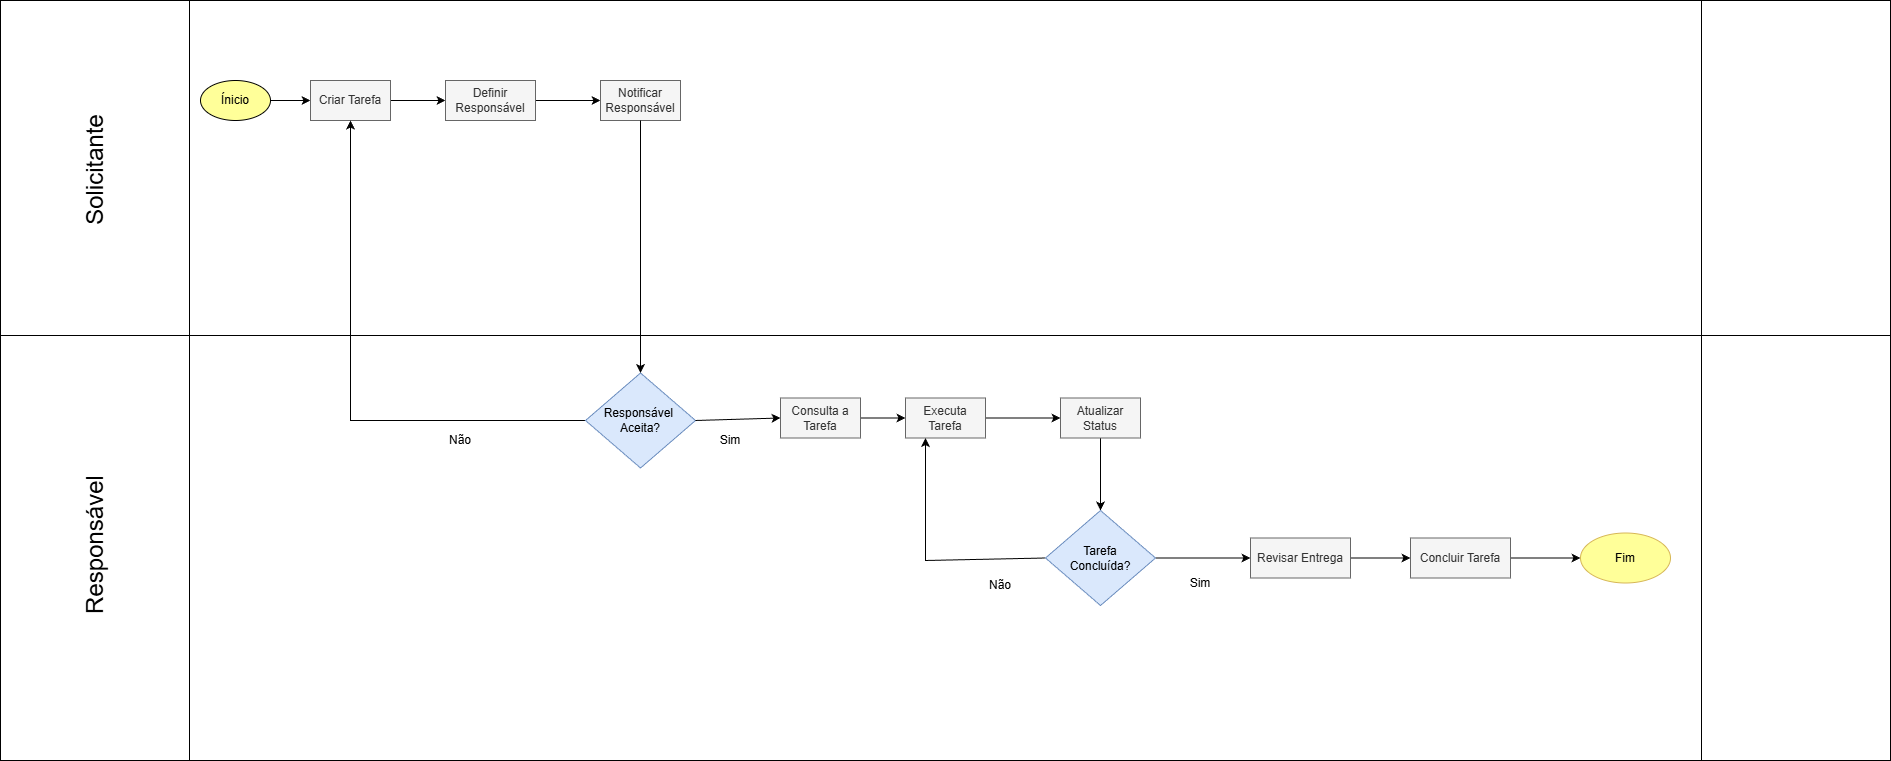

The diagram above was exported from draw.io. Its source (the exported page's mxGraphModel, read from the mxfile embedded in the PNG):
<mxGraphModel dx="1404" dy="1126" grid="1" gridSize="10" guides="1" tooltips="1" connect="1" arrows="1" fold="1" page="1" pageScale="1" pageWidth="1100" pageHeight="850" math="0" shadow="0">
  <root>
    <mxCell id="0" />
    <mxCell id="1" parent="0" />
    <mxCell id="jONdc4dObSkN5EuUAFRP-1" value="" style="shape=process;whiteSpace=wrap;html=1;backgroundOutline=1;" vertex="1" parent="1">
      <mxGeometry x="160" y="70" width="1890" height="350" as="geometry" />
    </mxCell>
    <mxCell id="jONdc4dObSkN5EuUAFRP-2" value="&lt;font style=&quot;font-size: 24px;&quot;&gt;Solicitante&lt;/font&gt;" style="text;html=1;align=center;verticalAlign=middle;resizable=0;points=[];autosize=1;strokeColor=none;fillColor=none;rotation=-90;strokeWidth=5;" vertex="1" parent="1">
      <mxGeometry x="190" y="220" width="130" height="40" as="geometry" />
    </mxCell>
    <mxCell id="CpSdkyZEGni5XvQKex-Q-7" value="" style="edgeStyle=none;html=1;" edge="1" parent="1" source="E299tqTR5sP_UzmuzffH-1" target="CpSdkyZEGni5XvQKex-Q-1">
      <mxGeometry relative="1" as="geometry" />
    </mxCell>
    <mxCell id="E299tqTR5sP_UzmuzffH-1" value="Ínicio" style="ellipse;whiteSpace=wrap;html=1;fillColor=#FFFF99;" vertex="1" parent="1">
      <mxGeometry x="360" y="150" width="70" height="40" as="geometry" />
    </mxCell>
    <mxCell id="CpSdkyZEGni5XvQKex-Q-6" value="" style="edgeStyle=none;html=1;" edge="1" parent="1" source="CpSdkyZEGni5XvQKex-Q-1" target="CpSdkyZEGni5XvQKex-Q-3">
      <mxGeometry relative="1" as="geometry" />
    </mxCell>
    <mxCell id="CpSdkyZEGni5XvQKex-Q-1" value="Criar Tarefa" style="rounded=0;whiteSpace=wrap;html=1;fillColor=#f5f5f5;fontColor=#333333;strokeColor=#666666;" vertex="1" parent="1">
      <mxGeometry x="470" y="150" width="80" height="40" as="geometry" />
    </mxCell>
    <mxCell id="CpSdkyZEGni5XvQKex-Q-5" value="" style="edgeStyle=none;html=1;" edge="1" parent="1" source="CpSdkyZEGni5XvQKex-Q-3" target="CpSdkyZEGni5XvQKex-Q-4">
      <mxGeometry relative="1" as="geometry" />
    </mxCell>
    <mxCell id="CpSdkyZEGni5XvQKex-Q-3" value="Definir Responsável" style="rounded=0;whiteSpace=wrap;html=1;fillColor=#f5f5f5;fontColor=#333333;strokeColor=#666666;" vertex="1" parent="1">
      <mxGeometry x="605" y="150" width="90" height="40" as="geometry" />
    </mxCell>
    <mxCell id="CpSdkyZEGni5XvQKex-Q-4" value="Notificar Responsável" style="rounded=0;whiteSpace=wrap;html=1;fillColor=#f5f5f5;fontColor=#333333;strokeColor=#666666;" vertex="1" parent="1">
      <mxGeometry x="760" y="150" width="80" height="40" as="geometry" />
    </mxCell>
    <mxCell id="CpSdkyZEGni5XvQKex-Q-8" value="" style="shape=process;whiteSpace=wrap;html=1;backgroundOutline=1;" vertex="1" parent="1">
      <mxGeometry x="160" y="405" width="1890" height="425" as="geometry" />
    </mxCell>
    <mxCell id="CpSdkyZEGni5XvQKex-Q-9" value="&lt;font style=&quot;font-size: 24px;&quot;&gt;Responsável&lt;/font&gt;" style="text;html=1;align=center;verticalAlign=middle;resizable=0;points=[];autosize=1;strokeColor=none;fillColor=none;rotation=-90;strokeWidth=5;" vertex="1" parent="1">
      <mxGeometry x="175" y="595" width="160" height="40" as="geometry" />
    </mxCell>
    <mxCell id="CpSdkyZEGni5XvQKex-Q-13" style="edgeStyle=none;html=1;entryX=0.5;entryY=1;entryDx=0;entryDy=0;rounded=0;curved=0;exitX=0;exitY=0.5;exitDx=0;exitDy=0;" edge="1" parent="1" source="CpSdkyZEGni5XvQKex-Q-10" target="CpSdkyZEGni5XvQKex-Q-1">
      <mxGeometry relative="1" as="geometry">
        <Array as="points">
          <mxPoint x="510" y="490" />
        </Array>
      </mxGeometry>
    </mxCell>
    <mxCell id="CpSdkyZEGni5XvQKex-Q-15" value="Não" style="text;html=1;align=center;verticalAlign=middle;whiteSpace=wrap;rounded=0;" vertex="1" parent="1">
      <mxGeometry x="590" y="495" width="60" height="30" as="geometry" />
    </mxCell>
    <mxCell id="CpSdkyZEGni5XvQKex-Q-10" value="Responsável&amp;nbsp;&lt;div&gt;Aceita?&lt;/div&gt;" style="rhombus;whiteSpace=wrap;html=1;fillColor=#dae8fc;strokeColor=#6c8ebf;" vertex="1" parent="1">
      <mxGeometry x="745" y="442.5" width="110" height="95" as="geometry" />
    </mxCell>
    <mxCell id="CpSdkyZEGni5XvQKex-Q-11" value="" style="edgeStyle=none;html=1;" edge="1" parent="1" source="CpSdkyZEGni5XvQKex-Q-4" target="CpSdkyZEGni5XvQKex-Q-10">
      <mxGeometry relative="1" as="geometry" />
    </mxCell>
    <mxCell id="CpSdkyZEGni5XvQKex-Q-16" value="" style="edgeStyle=none;html=1;exitX=1;exitY=0.5;exitDx=0;exitDy=0;entryX=0;entryY=0.5;entryDx=0;entryDy=0;" edge="1" parent="1" source="CpSdkyZEGni5XvQKex-Q-10" target="CpSdkyZEGni5XvQKex-Q-17">
      <mxGeometry relative="1" as="geometry">
        <mxPoint x="760" y="200" as="sourcePoint" />
        <mxPoint x="760" y="450" as="targetPoint" />
      </mxGeometry>
    </mxCell>
    <mxCell id="CpSdkyZEGni5XvQKex-Q-22" value="" style="edgeStyle=none;html=1;" edge="1" parent="1" source="CpSdkyZEGni5XvQKex-Q-17" target="CpSdkyZEGni5XvQKex-Q-20">
      <mxGeometry relative="1" as="geometry" />
    </mxCell>
    <mxCell id="CpSdkyZEGni5XvQKex-Q-17" value="Consulta a Tarefa" style="rounded=0;whiteSpace=wrap;html=1;fillColor=#f5f5f5;fontColor=#333333;strokeColor=#666666;" vertex="1" parent="1">
      <mxGeometry x="940" y="467.5" width="80" height="40" as="geometry" />
    </mxCell>
    <mxCell id="CpSdkyZEGni5XvQKex-Q-19" value="Sim" style="text;html=1;align=center;verticalAlign=middle;whiteSpace=wrap;rounded=0;" vertex="1" parent="1">
      <mxGeometry x="860" y="495" width="60" height="30" as="geometry" />
    </mxCell>
    <mxCell id="CpSdkyZEGni5XvQKex-Q-23" value="" style="edgeStyle=none;html=1;" edge="1" parent="1" source="CpSdkyZEGni5XvQKex-Q-20" target="CpSdkyZEGni5XvQKex-Q-21">
      <mxGeometry relative="1" as="geometry" />
    </mxCell>
    <mxCell id="CpSdkyZEGni5XvQKex-Q-20" value="Executa Tarefa" style="rounded=0;whiteSpace=wrap;html=1;fillColor=#f5f5f5;fontColor=#333333;strokeColor=#666666;" vertex="1" parent="1">
      <mxGeometry x="1065" y="467.5" width="80" height="40" as="geometry" />
    </mxCell>
    <mxCell id="CpSdkyZEGni5XvQKex-Q-25" value="" style="edgeStyle=none;html=1;" edge="1" parent="1" source="CpSdkyZEGni5XvQKex-Q-21" target="CpSdkyZEGni5XvQKex-Q-24">
      <mxGeometry relative="1" as="geometry" />
    </mxCell>
    <mxCell id="CpSdkyZEGni5XvQKex-Q-21" value="Atualizar Status" style="rounded=0;whiteSpace=wrap;html=1;fillColor=#f5f5f5;fontColor=#333333;strokeColor=#666666;" vertex="1" parent="1">
      <mxGeometry x="1220" y="467.5" width="80" height="40" as="geometry" />
    </mxCell>
    <mxCell id="CpSdkyZEGni5XvQKex-Q-27" style="edgeStyle=none;html=1;exitX=0;exitY=0.5;exitDx=0;exitDy=0;entryX=0.25;entryY=1;entryDx=0;entryDy=0;rounded=0;curved=0;" edge="1" parent="1" source="CpSdkyZEGni5XvQKex-Q-24" target="CpSdkyZEGni5XvQKex-Q-20">
      <mxGeometry relative="1" as="geometry">
        <Array as="points">
          <mxPoint x="1085" y="630" />
        </Array>
      </mxGeometry>
    </mxCell>
    <mxCell id="CpSdkyZEGni5XvQKex-Q-31" style="edgeStyle=none;html=1;entryX=0;entryY=0.5;entryDx=0;entryDy=0;" edge="1" parent="1" source="CpSdkyZEGni5XvQKex-Q-24" target="CpSdkyZEGni5XvQKex-Q-30">
      <mxGeometry relative="1" as="geometry" />
    </mxCell>
    <mxCell id="CpSdkyZEGni5XvQKex-Q-24" value="Tarefa &lt;br&gt;Concluída?" style="rhombus;whiteSpace=wrap;html=1;fillColor=#dae8fc;strokeColor=#6c8ebf;" vertex="1" parent="1">
      <mxGeometry x="1205" y="580" width="110" height="95" as="geometry" />
    </mxCell>
    <mxCell id="CpSdkyZEGni5XvQKex-Q-28" value="Não" style="text;html=1;align=center;verticalAlign=middle;whiteSpace=wrap;rounded=0;" vertex="1" parent="1">
      <mxGeometry x="1130" y="640" width="60" height="30" as="geometry" />
    </mxCell>
    <mxCell id="CpSdkyZEGni5XvQKex-Q-29" value="Sim" style="text;html=1;align=center;verticalAlign=middle;whiteSpace=wrap;rounded=0;" vertex="1" parent="1">
      <mxGeometry x="1330" y="635" width="60" height="35" as="geometry" />
    </mxCell>
    <mxCell id="CpSdkyZEGni5XvQKex-Q-33" value="" style="edgeStyle=none;html=1;" edge="1" parent="1" source="CpSdkyZEGni5XvQKex-Q-30" target="CpSdkyZEGni5XvQKex-Q-32">
      <mxGeometry relative="1" as="geometry" />
    </mxCell>
    <mxCell id="CpSdkyZEGni5XvQKex-Q-30" value="Revisar Entrega" style="rounded=0;whiteSpace=wrap;html=1;fillColor=#f5f5f5;fontColor=#333333;strokeColor=#666666;" vertex="1" parent="1">
      <mxGeometry x="1410" y="607.5" width="100" height="40" as="geometry" />
    </mxCell>
    <mxCell id="CpSdkyZEGni5XvQKex-Q-35" value="" style="edgeStyle=none;html=1;" edge="1" parent="1" source="CpSdkyZEGni5XvQKex-Q-32" target="CpSdkyZEGni5XvQKex-Q-34">
      <mxGeometry relative="1" as="geometry" />
    </mxCell>
    <mxCell id="CpSdkyZEGni5XvQKex-Q-32" value="Concluir Tarefa" style="rounded=0;whiteSpace=wrap;html=1;fillColor=#f5f5f5;fontColor=#333333;strokeColor=#666666;" vertex="1" parent="1">
      <mxGeometry x="1570" y="607.5" width="100" height="40" as="geometry" />
    </mxCell>
    <mxCell id="CpSdkyZEGni5XvQKex-Q-34" value="Fim" style="ellipse;whiteSpace=wrap;html=1;fillColor=#FFFF99;strokeColor=#d6b656;" vertex="1" parent="1">
      <mxGeometry x="1740" y="602.5" width="90" height="50" as="geometry" />
    </mxCell>
  </root>
</mxGraphModel>